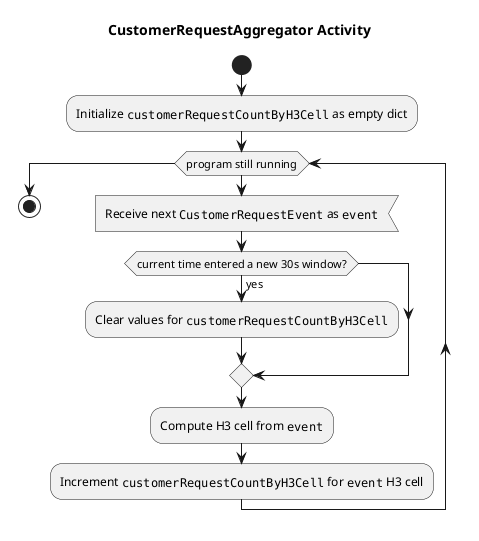

The diagram above was rendered by PlantUML. Its source (embedded in the PNG):
@startuml
title CustomerRequestAggregator Activity

start
:Initialize ""customerRequestCountByH3Cell"" as empty dict;
while (program still running)
  :Receive next ""CustomerRequestEvent"" as ""event""; <<input>>
  if (current time entered a new 30s window?) then (yes)
    :Clear values for ""customerRequestCountByH3Cell"";
  endif
  :Compute H3 cell from ""event"";
  :Increment ""customerRequestCountByH3Cell"" for ""event"" H3 cell;
end while
stop
@enduml